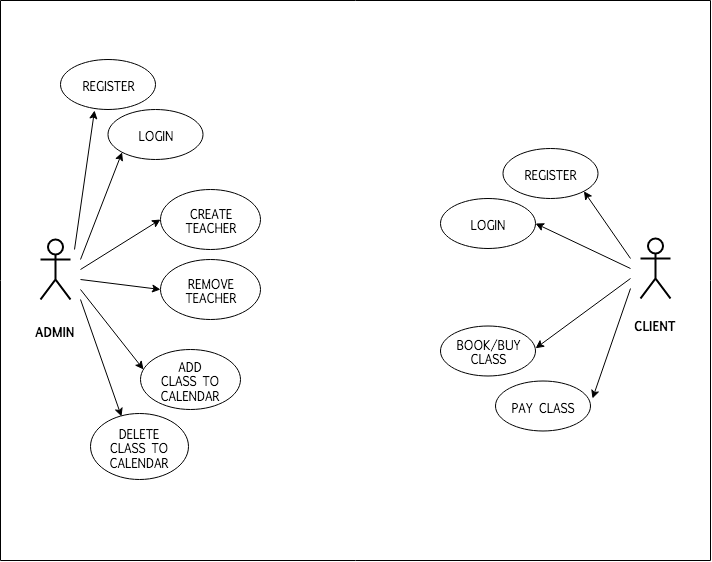

The diagram above was exported from draw.io. Its source (the exported page's mxGraphModel, read from the mxfile embedded in the PNG):
<mxGraphModel dx="1160" dy="679" grid="1" gridSize="10" guides="1" tooltips="1" connect="1" arrows="1" fold="1" page="1" pageScale="1" pageWidth="827" pageHeight="1169" math="0" shadow="0">
  <root>
    <mxCell id="0" />
    <mxCell id="1" parent="0" />
    <mxCell id="gIYSH9qu07DOz5qtcadX-1" value="&lt;p style=&quot;font-size: 16px&quot;&gt;&lt;font style=&quot;font-size: 12px&quot; face=&quot;Lucida Console&quot;&gt;&lt;b&gt;ADMIN&lt;/b&gt;&lt;/font&gt;&lt;/p&gt;" style="shape=umlActor;verticalLabelPosition=bottom;labelBackgroundColor=#ffffff;verticalAlign=top;html=1;strokeWidth=2;perimeterSpacing=0;" parent="1" vertex="1">
      <mxGeometry x="60" y="359" width="30" height="60" as="geometry" />
    </mxCell>
    <mxCell id="gIYSH9qu07DOz5qtcadX-5" value="REGISTER" style="ellipse;whiteSpace=wrap;html=1;fontFamily=Lucida Console;" parent="1" vertex="1">
      <mxGeometry x="80" y="179" width="95" height="50" as="geometry" />
    </mxCell>
    <mxCell id="gIYSH9qu07DOz5qtcadX-9" value="LOGIN" style="ellipse;whiteSpace=wrap;html=1;fontFamily=Lucida Console;" parent="1" vertex="1">
      <mxGeometry x="127.5" y="229" width="95" height="50" as="geometry" />
    </mxCell>
    <mxCell id="gIYSH9qu07DOz5qtcadX-10" value="&lt;div&gt;CREATE&lt;/div&gt;&lt;div&gt;TEACHER&lt;/div&gt;" style="ellipse;whiteSpace=wrap;html=1;fontFamily=Lucida Console;" parent="1" vertex="1">
      <mxGeometry x="180" y="309" width="100" height="60" as="geometry" />
    </mxCell>
    <mxCell id="gIYSH9qu07DOz5qtcadX-11" value="&lt;div&gt;REMOVE&lt;br&gt;&lt;/div&gt;&lt;div&gt;TEACHER&lt;br&gt;&lt;/div&gt;" style="ellipse;whiteSpace=wrap;html=1;fontFamily=Lucida Console;" parent="1" vertex="1">
      <mxGeometry x="180" y="379" width="100" height="60" as="geometry" />
    </mxCell>
    <mxCell id="gIYSH9qu07DOz5qtcadX-12" value="&lt;div&gt;ADD&lt;br&gt;&lt;/div&gt;&lt;div&gt;CLASS TO CALENDAR&lt;br&gt;&lt;/div&gt;" style="ellipse;whiteSpace=wrap;html=1;fontFamily=Lucida Console;" parent="1" vertex="1">
      <mxGeometry x="160" y="469" width="100" height="60" as="geometry" />
    </mxCell>
    <mxCell id="gIYSH9qu07DOz5qtcadX-13" value="&lt;div&gt;DELETE&lt;/div&gt;&lt;div&gt;CLASS TO CALENDAR&lt;br&gt;&lt;/div&gt;" style="ellipse;whiteSpace=wrap;html=1;fontFamily=Lucida Console;" parent="1" vertex="1">
      <mxGeometry x="110" y="533" width="98" height="66" as="geometry" />
    </mxCell>
    <mxCell id="gIYSH9qu07DOz5qtcadX-31" value="" style="endArrow=classic;html=1;entryX=0.316;entryY=0.045;entryDx=0;entryDy=0;entryPerimeter=0;" parent="1" target="gIYSH9qu07DOz5qtcadX-13" edge="1">
      <mxGeometry width="50" height="50" relative="1" as="geometry">
        <mxPoint x="100" y="419" as="sourcePoint" />
        <mxPoint x="110" y="619" as="targetPoint" />
      </mxGeometry>
    </mxCell>
    <mxCell id="gIYSH9qu07DOz5qtcadX-37" value="" style="endArrow=classic;html=1;entryX=0;entryY=1;entryDx=0;entryDy=0;" parent="1" target="gIYSH9qu07DOz5qtcadX-9" edge="1">
      <mxGeometry width="50" height="50" relative="1" as="geometry">
        <mxPoint x="100" y="379" as="sourcePoint" />
        <mxPoint x="150.96800000000007" y="545.97" as="targetPoint" />
      </mxGeometry>
    </mxCell>
    <mxCell id="gIYSH9qu07DOz5qtcadX-38" value="" style="endArrow=classic;html=1;entryX=0;entryY=0.5;entryDx=0;entryDy=0;" parent="1" target="gIYSH9qu07DOz5qtcadX-10" edge="1">
      <mxGeometry width="50" height="50" relative="1" as="geometry">
        <mxPoint x="100" y="389" as="sourcePoint" />
        <mxPoint x="160.96800000000007" y="555.97" as="targetPoint" />
      </mxGeometry>
    </mxCell>
    <mxCell id="gIYSH9qu07DOz5qtcadX-39" value="" style="endArrow=classic;html=1;entryX=0.03;entryY=0.333;entryDx=0;entryDy=0;entryPerimeter=0;" parent="1" target="gIYSH9qu07DOz5qtcadX-12" edge="1">
      <mxGeometry width="50" height="50" relative="1" as="geometry">
        <mxPoint x="100" y="409" as="sourcePoint" />
        <mxPoint x="170.96800000000007" y="565.97" as="targetPoint" />
      </mxGeometry>
    </mxCell>
    <mxCell id="gIYSH9qu07DOz5qtcadX-40" value="" style="endArrow=classic;html=1;entryX=0;entryY=0.5;entryDx=0;entryDy=0;" parent="1" target="gIYSH9qu07DOz5qtcadX-11" edge="1">
      <mxGeometry width="50" height="50" relative="1" as="geometry">
        <mxPoint x="100" y="399" as="sourcePoint" />
        <mxPoint x="180.96800000000007" y="575.97" as="targetPoint" />
      </mxGeometry>
    </mxCell>
    <mxCell id="gIYSH9qu07DOz5qtcadX-41" value="" style="endArrow=classic;html=1;entryX=0.358;entryY=1.02;entryDx=0;entryDy=0;entryPerimeter=0;" parent="1" target="gIYSH9qu07DOz5qtcadX-5" edge="1">
      <mxGeometry width="50" height="50" relative="1" as="geometry">
        <mxPoint x="94" y="369" as="sourcePoint" />
        <mxPoint x="151.59060755566543" y="281.77095342783764" as="targetPoint" />
      </mxGeometry>
    </mxCell>
    <mxCell id="gIYSH9qu07DOz5qtcadX-43" value="&lt;div&gt;&lt;p&gt;&lt;font style=&quot;font-size: 12px&quot; face=&quot;Lucida Console&quot;&gt;&lt;b&gt;CLIENT&lt;/b&gt;&lt;/font&gt;&lt;/p&gt;&lt;/div&gt;&lt;div&gt;&lt;p&gt;&lt;font style=&quot;font-size: 12px&quot; face=&quot;Lucida Console&quot;&gt;&lt;b&gt;&lt;br&gt;&lt;/b&gt;&lt;/font&gt;&lt;/p&gt;&lt;/div&gt;" style="shape=umlActor;verticalLabelPosition=bottom;labelBackgroundColor=#ffffff;verticalAlign=top;html=1;outlineConnect=0;strokeWidth=2;perimeterSpacing=0;" parent="1" vertex="1">
      <mxGeometry x="660" y="358" width="30" height="60" as="geometry" />
    </mxCell>
    <mxCell id="gIYSH9qu07DOz5qtcadX-48" value="REGISTER" style="ellipse;whiteSpace=wrap;html=1;fontFamily=Lucida Console;" parent="1" vertex="1">
      <mxGeometry x="522.5" y="268" width="95" height="50" as="geometry" />
    </mxCell>
    <mxCell id="gIYSH9qu07DOz5qtcadX-49" value="LOGIN" style="ellipse;whiteSpace=wrap;html=1;fontFamily=Lucida Console;" parent="1" vertex="1">
      <mxGeometry x="460" y="318" width="95" height="50" as="geometry" />
    </mxCell>
    <mxCell id="gIYSH9qu07DOz5qtcadX-50" value="&lt;div&gt;BOOK/BUY&lt;/div&gt;&lt;div&gt;CLASS&lt;br&gt;&lt;/div&gt;" style="ellipse;whiteSpace=wrap;html=1;fontFamily=Lucida Console;" parent="1" vertex="1">
      <mxGeometry x="460" y="445.5" width="95" height="50" as="geometry" />
    </mxCell>
    <mxCell id="gIYSH9qu07DOz5qtcadX-51" value="PAY CLASS" style="ellipse;whiteSpace=wrap;html=1;fontFamily=Lucida Console;" parent="1" vertex="1">
      <mxGeometry x="515" y="500.5" width="95" height="50" as="geometry" />
    </mxCell>
    <mxCell id="gIYSH9qu07DOz5qtcadX-53" value="" style="endArrow=classic;html=1;entryX=1;entryY=1;entryDx=0;entryDy=0;" parent="1" target="gIYSH9qu07DOz5qtcadX-48" edge="1">
      <mxGeometry width="50" height="50" relative="1" as="geometry">
        <mxPoint x="650" y="378" as="sourcePoint" />
        <mxPoint x="391.59060755566543" y="199.27095342783764" as="targetPoint" />
      </mxGeometry>
    </mxCell>
    <mxCell id="gIYSH9qu07DOz5qtcadX-60" value="" style="endArrow=classic;html=1;entryX=1.021;entryY=0.35;entryDx=0;entryDy=0;entryPerimeter=0;" parent="1" target="gIYSH9qu07DOz5qtcadX-51" edge="1">
      <mxGeometry width="50" height="50" relative="1" as="geometry">
        <mxPoint x="650" y="408" as="sourcePoint" />
        <mxPoint x="371.59060755566543" y="387.77095342783764" as="targetPoint" />
      </mxGeometry>
    </mxCell>
    <mxCell id="gIYSH9qu07DOz5qtcadX-61" value="" style="endArrow=classic;html=1;entryX=0;entryY=1;entryDx=0;entryDy=0;" parent="1" edge="1">
      <mxGeometry width="50" height="50" relative="1" as="geometry">
        <mxPoint x="650" y="398" as="sourcePoint" />
        <mxPoint x="555.0906075556654" y="467.77095342783764" as="targetPoint" />
      </mxGeometry>
    </mxCell>
    <mxCell id="gIYSH9qu07DOz5qtcadX-62" value="" style="endArrow=classic;html=1;entryX=1;entryY=0.5;entryDx=0;entryDy=0;" parent="1" target="gIYSH9qu07DOz5qtcadX-49" edge="1">
      <mxGeometry width="50" height="50" relative="1" as="geometry">
        <mxPoint x="650" y="388" as="sourcePoint" />
        <mxPoint x="391.59060755566543" y="407.77095342783764" as="targetPoint" />
      </mxGeometry>
    </mxCell>
    <mxCell id="gIYSH9qu07DOz5qtcadX-64" value="" style="endArrow=none;html=1;" parent="1" edge="1">
      <mxGeometry width="50" height="50" relative="1" as="geometry">
        <mxPoint x="20" y="680" as="sourcePoint" />
        <mxPoint x="730" y="680" as="targetPoint" />
      </mxGeometry>
    </mxCell>
    <mxCell id="gIYSH9qu07DOz5qtcadX-65" value="" style="endArrow=none;html=1;" parent="1" edge="1">
      <mxGeometry width="50" height="50" relative="1" as="geometry">
        <mxPoint x="20" y="120" as="sourcePoint" />
        <mxPoint x="730" y="120" as="targetPoint" />
      </mxGeometry>
    </mxCell>
    <mxCell id="gIYSH9qu07DOz5qtcadX-66" value="" style="endArrow=none;html=1;" parent="1" edge="1">
      <mxGeometry width="50" height="50" relative="1" as="geometry">
        <mxPoint x="730" y="120" as="sourcePoint" />
        <mxPoint x="730" y="680" as="targetPoint" />
      </mxGeometry>
    </mxCell>
    <mxCell id="gIYSH9qu07DOz5qtcadX-67" value="" style="endArrow=none;html=1;" parent="1" edge="1">
      <mxGeometry width="50" height="50" relative="1" as="geometry">
        <mxPoint x="20" y="120" as="sourcePoint" />
        <mxPoint x="20" y="680" as="targetPoint" />
      </mxGeometry>
    </mxCell>
  </root>
</mxGraphModel>